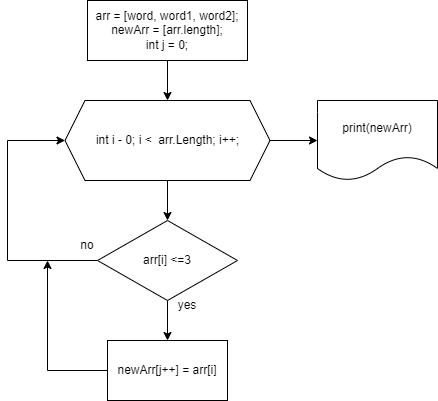

The diagram above was exported from draw.io. Its source (the exported page's mxGraphModel, read from the mxfile embedded in the PNG):
<mxGraphModel dx="414" dy="567" grid="1" gridSize="10" guides="1" tooltips="1" connect="1" arrows="1" fold="1" page="1" pageScale="1" pageWidth="827" pageHeight="1169" math="0" shadow="0">
  <root>
    <mxCell id="0" />
    <mxCell id="1" parent="0" />
    <mxCell id="5" value="" style="edgeStyle=none;html=1;" parent="1" source="2" target="4" edge="1">
      <mxGeometry relative="1" as="geometry" />
    </mxCell>
    <mxCell id="2" value="arr = [word, word1, word2];&lt;br&gt;newArr = [arr.length];&lt;br&gt;int j = 0;" style="rounded=0;whiteSpace=wrap;html=1;" parent="1" vertex="1">
      <mxGeometry x="360" y="40" width="160" height="60" as="geometry" />
    </mxCell>
    <mxCell id="7" value="" style="edgeStyle=none;html=1;" parent="1" source="4" target="6" edge="1">
      <mxGeometry relative="1" as="geometry" />
    </mxCell>
    <mxCell id="17" value="" style="edgeStyle=orthogonalEdgeStyle;rounded=0;jumpSize=6;html=1;strokeWidth=1;" parent="1" source="4" target="16" edge="1">
      <mxGeometry relative="1" as="geometry" />
    </mxCell>
    <mxCell id="4" value="int i - 0; i &amp;lt;&amp;nbsp; arr.Length; i++;" style="shape=hexagon;perimeter=hexagonPerimeter2;whiteSpace=wrap;html=1;fixedSize=1;rounded=0;" parent="1" vertex="1">
      <mxGeometry x="337.5" y="140" width="205" height="80" as="geometry" />
    </mxCell>
    <mxCell id="9" value="" style="edgeStyle=none;html=1;" parent="1" source="6" target="8" edge="1">
      <mxGeometry relative="1" as="geometry" />
    </mxCell>
    <mxCell id="13" value="" style="edgeStyle=orthogonalEdgeStyle;rounded=0;jumpSize=6;html=1;strokeWidth=1;entryX=0;entryY=0.5;entryDx=0;entryDy=0;" parent="1" source="6" target="4" edge="1">
      <mxGeometry relative="1" as="geometry">
        <mxPoint x="280" y="180" as="targetPoint" />
        <Array as="points">
          <mxPoint x="280" y="300" />
          <mxPoint x="280" y="180" />
        </Array>
      </mxGeometry>
    </mxCell>
    <mxCell id="6" value="arr[i] &amp;lt;=3" style="rhombus;whiteSpace=wrap;html=1;rounded=0;" parent="1" vertex="1">
      <mxGeometry x="370" y="260" width="140" height="80" as="geometry" />
    </mxCell>
    <mxCell id="11" value="" style="edgeStyle=none;html=1;strokeWidth=1;jumpSize=6;rounded=0;" parent="1" source="8" edge="1">
      <mxGeometry relative="1" as="geometry">
        <mxPoint x="320" y="300" as="targetPoint" />
        <Array as="points">
          <mxPoint x="320" y="410" />
        </Array>
      </mxGeometry>
    </mxCell>
    <mxCell id="8" value="newArr[j++] = arr[i]" style="whiteSpace=wrap;html=1;rounded=0;" parent="1" vertex="1">
      <mxGeometry x="380" y="380" width="120" height="60" as="geometry" />
    </mxCell>
    <mxCell id="14" value="no" style="text;html=1;strokeColor=none;fillColor=none;align=center;verticalAlign=middle;whiteSpace=wrap;rounded=0;" parent="1" vertex="1">
      <mxGeometry x="330" y="270" width="60" height="30" as="geometry" />
    </mxCell>
    <mxCell id="15" value="yes" style="text;html=1;strokeColor=none;fillColor=none;align=center;verticalAlign=middle;whiteSpace=wrap;rounded=0;" parent="1" vertex="1">
      <mxGeometry x="430" y="330" width="60" height="30" as="geometry" />
    </mxCell>
    <mxCell id="16" value="print(newArr)" style="shape=document;whiteSpace=wrap;html=1;boundedLbl=1;" parent="1" vertex="1">
      <mxGeometry x="590" y="140" width="120" height="80" as="geometry" />
    </mxCell>
  </root>
</mxGraphModel>